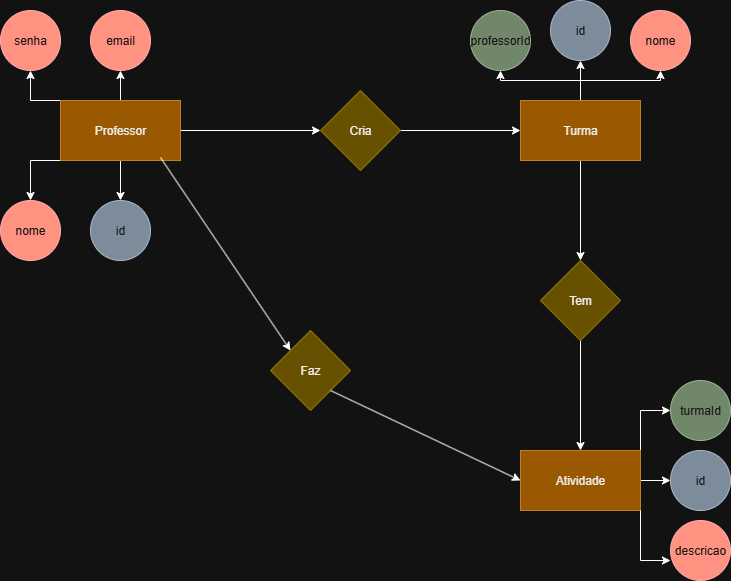

The diagram above was exported from draw.io. Its source (the exported page's mxGraphModel, read from the mxfile embedded in the PNG):
<mxGraphModel dx="2253" dy="743" grid="1" gridSize="10" guides="1" tooltips="1" connect="1" arrows="1" fold="1" page="1" pageScale="1" pageWidth="827" pageHeight="1169" math="0" shadow="0">
  <root>
    <mxCell id="0" />
    <mxCell id="1" parent="0" />
    <mxCell id="mIRaRUHa__H8inY5F6BM-7" value="" style="edgeStyle=orthogonalEdgeStyle;rounded=0;orthogonalLoop=1;jettySize=auto;html=1;" edge="1" parent="1" source="mIRaRUHa__H8inY5F6BM-1" target="mIRaRUHa__H8inY5F6BM-5">
      <mxGeometry relative="1" as="geometry" />
    </mxCell>
    <mxCell id="mIRaRUHa__H8inY5F6BM-8" value="" style="edgeStyle=orthogonalEdgeStyle;rounded=0;orthogonalLoop=1;jettySize=auto;html=1;" edge="1" parent="1" source="mIRaRUHa__H8inY5F6BM-1" target="mIRaRUHa__H8inY5F6BM-2">
      <mxGeometry relative="1" as="geometry" />
    </mxCell>
    <mxCell id="mIRaRUHa__H8inY5F6BM-9" style="edgeStyle=orthogonalEdgeStyle;rounded=0;orthogonalLoop=1;jettySize=auto;html=1;entryX=0.5;entryY=0;entryDx=0;entryDy=0;" edge="1" parent="1" source="mIRaRUHa__H8inY5F6BM-1" target="mIRaRUHa__H8inY5F6BM-4">
      <mxGeometry relative="1" as="geometry">
        <Array as="points">
          <mxPoint x="-130" y="320" />
        </Array>
      </mxGeometry>
    </mxCell>
    <mxCell id="mIRaRUHa__H8inY5F6BM-11" style="edgeStyle=orthogonalEdgeStyle;rounded=0;orthogonalLoop=1;jettySize=auto;html=1;entryX=0.5;entryY=1;entryDx=0;entryDy=0;" edge="1" parent="1" source="mIRaRUHa__H8inY5F6BM-1" target="mIRaRUHa__H8inY5F6BM-6">
      <mxGeometry relative="1" as="geometry">
        <Array as="points">
          <mxPoint x="-130" y="260" />
        </Array>
      </mxGeometry>
    </mxCell>
    <mxCell id="mIRaRUHa__H8inY5F6BM-13" style="edgeStyle=orthogonalEdgeStyle;rounded=0;orthogonalLoop=1;jettySize=auto;html=1;entryX=0;entryY=0.5;entryDx=0;entryDy=0;" edge="1" parent="1" source="mIRaRUHa__H8inY5F6BM-1" target="mIRaRUHa__H8inY5F6BM-12">
      <mxGeometry relative="1" as="geometry" />
    </mxCell>
    <mxCell id="mIRaRUHa__H8inY5F6BM-1" value="Professor" style="rounded=0;whiteSpace=wrap;html=1;fillColor=#f0a30a;fontColor=#000000;strokeColor=#BD7000;" vertex="1" parent="1">
      <mxGeometry x="-100" y="260" width="120" height="60" as="geometry" />
    </mxCell>
    <mxCell id="mIRaRUHa__H8inY5F6BM-2" value="id" style="ellipse;whiteSpace=wrap;html=1;aspect=fixed;fillColor=#647687;fontColor=#ffffff;strokeColor=#314354;" vertex="1" parent="1">
      <mxGeometry x="-70" y="360" width="60" height="60" as="geometry" />
    </mxCell>
    <mxCell id="mIRaRUHa__H8inY5F6BM-4" value="nome" style="ellipse;whiteSpace=wrap;html=1;aspect=fixed;fillColor=#e51400;fontColor=#ffffff;strokeColor=#B20000;" vertex="1" parent="1">
      <mxGeometry x="-160" y="360" width="60" height="60" as="geometry" />
    </mxCell>
    <mxCell id="mIRaRUHa__H8inY5F6BM-5" value="email" style="ellipse;whiteSpace=wrap;html=1;aspect=fixed;fillColor=#e51400;fontColor=#ffffff;strokeColor=#B20000;" vertex="1" parent="1">
      <mxGeometry x="-70" y="170" width="60" height="60" as="geometry" />
    </mxCell>
    <mxCell id="mIRaRUHa__H8inY5F6BM-6" value="senha" style="ellipse;whiteSpace=wrap;html=1;aspect=fixed;fillColor=#e51400;fontColor=#ffffff;strokeColor=#B20000;" vertex="1" parent="1">
      <mxGeometry x="-160" y="170" width="60" height="60" as="geometry" />
    </mxCell>
    <mxCell id="mIRaRUHa__H8inY5F6BM-15" style="edgeStyle=orthogonalEdgeStyle;rounded=0;orthogonalLoop=1;jettySize=auto;html=1;entryX=0;entryY=0.5;entryDx=0;entryDy=0;" edge="1" parent="1" source="mIRaRUHa__H8inY5F6BM-12" target="mIRaRUHa__H8inY5F6BM-14">
      <mxGeometry relative="1" as="geometry" />
    </mxCell>
    <mxCell id="mIRaRUHa__H8inY5F6BM-12" value="Cria" style="rhombus;whiteSpace=wrap;html=1;fillColor=#e3c800;fontColor=#000000;strokeColor=#B09500;" vertex="1" parent="1">
      <mxGeometry x="160" y="250" width="80" height="80" as="geometry" />
    </mxCell>
    <mxCell id="mIRaRUHa__H8inY5F6BM-17" value="" style="edgeStyle=orthogonalEdgeStyle;rounded=0;orthogonalLoop=1;jettySize=auto;html=1;" edge="1" parent="1" source="mIRaRUHa__H8inY5F6BM-14" target="mIRaRUHa__H8inY5F6BM-16">
      <mxGeometry relative="1" as="geometry" />
    </mxCell>
    <mxCell id="mIRaRUHa__H8inY5F6BM-21" style="edgeStyle=orthogonalEdgeStyle;rounded=0;orthogonalLoop=1;jettySize=auto;html=1;entryX=0.5;entryY=1;entryDx=0;entryDy=0;" edge="1" parent="1" source="mIRaRUHa__H8inY5F6BM-14" target="mIRaRUHa__H8inY5F6BM-18">
      <mxGeometry relative="1" as="geometry" />
    </mxCell>
    <mxCell id="mIRaRUHa__H8inY5F6BM-22" style="edgeStyle=orthogonalEdgeStyle;rounded=0;orthogonalLoop=1;jettySize=auto;html=1;entryX=0.5;entryY=1;entryDx=0;entryDy=0;" edge="1" parent="1" source="mIRaRUHa__H8inY5F6BM-14" target="mIRaRUHa__H8inY5F6BM-20">
      <mxGeometry relative="1" as="geometry" />
    </mxCell>
    <mxCell id="mIRaRUHa__H8inY5F6BM-24" style="edgeStyle=orthogonalEdgeStyle;rounded=0;orthogonalLoop=1;jettySize=auto;html=1;entryX=0.5;entryY=0;entryDx=0;entryDy=0;" edge="1" parent="1" source="mIRaRUHa__H8inY5F6BM-14" target="mIRaRUHa__H8inY5F6BM-23">
      <mxGeometry relative="1" as="geometry" />
    </mxCell>
    <mxCell id="mIRaRUHa__H8inY5F6BM-14" value="Turma" style="rounded=0;whiteSpace=wrap;html=1;fillColor=#f0a30a;fontColor=#000000;strokeColor=#BD7000;" vertex="1" parent="1">
      <mxGeometry x="360" y="260" width="120" height="60" as="geometry" />
    </mxCell>
    <mxCell id="mIRaRUHa__H8inY5F6BM-16" value="id" style="ellipse;whiteSpace=wrap;html=1;aspect=fixed;fillColor=#647687;fontColor=#ffffff;strokeColor=#314354;" vertex="1" parent="1">
      <mxGeometry x="390" y="160" width="60" height="60" as="geometry" />
    </mxCell>
    <mxCell id="mIRaRUHa__H8inY5F6BM-18" value="nome" style="ellipse;whiteSpace=wrap;html=1;aspect=fixed;fillColor=#e51400;fontColor=#ffffff;strokeColor=#B20000;" vertex="1" parent="1">
      <mxGeometry x="470" y="170" width="60" height="60" as="geometry" />
    </mxCell>
    <mxCell id="mIRaRUHa__H8inY5F6BM-20" value="professorId" style="ellipse;whiteSpace=wrap;html=1;aspect=fixed;fillColor=#6d8764;fontColor=#ffffff;strokeColor=#3A5431;" vertex="1" parent="1">
      <mxGeometry x="310" y="170" width="60" height="60" as="geometry" />
    </mxCell>
    <mxCell id="mIRaRUHa__H8inY5F6BM-26" style="edgeStyle=orthogonalEdgeStyle;rounded=0;orthogonalLoop=1;jettySize=auto;html=1;entryX=0.5;entryY=0;entryDx=0;entryDy=0;" edge="1" parent="1" source="mIRaRUHa__H8inY5F6BM-23" target="mIRaRUHa__H8inY5F6BM-25">
      <mxGeometry relative="1" as="geometry" />
    </mxCell>
    <mxCell id="mIRaRUHa__H8inY5F6BM-23" value="Tem" style="rhombus;whiteSpace=wrap;html=1;fillColor=#e3c800;fontColor=#000000;strokeColor=#B09500;" vertex="1" parent="1">
      <mxGeometry x="380" y="420" width="80" height="80" as="geometry" />
    </mxCell>
    <mxCell id="mIRaRUHa__H8inY5F6BM-31" value="" style="edgeStyle=orthogonalEdgeStyle;rounded=0;orthogonalLoop=1;jettySize=auto;html=1;" edge="1" parent="1" source="mIRaRUHa__H8inY5F6BM-25" target="mIRaRUHa__H8inY5F6BM-27">
      <mxGeometry relative="1" as="geometry" />
    </mxCell>
    <mxCell id="mIRaRUHa__H8inY5F6BM-32" style="edgeStyle=orthogonalEdgeStyle;rounded=0;orthogonalLoop=1;jettySize=auto;html=1;entryX=0;entryY=0.5;entryDx=0;entryDy=0;" edge="1" parent="1" source="mIRaRUHa__H8inY5F6BM-25" target="mIRaRUHa__H8inY5F6BM-28">
      <mxGeometry relative="1" as="geometry">
        <Array as="points">
          <mxPoint x="480" y="570" />
        </Array>
      </mxGeometry>
    </mxCell>
    <mxCell id="mIRaRUHa__H8inY5F6BM-25" value="Atividade" style="rounded=0;whiteSpace=wrap;html=1;fillColor=#f0a30a;fontColor=#000000;strokeColor=#BD7000;" vertex="1" parent="1">
      <mxGeometry x="360" y="610" width="120" height="60" as="geometry" />
    </mxCell>
    <mxCell id="mIRaRUHa__H8inY5F6BM-27" value="id" style="ellipse;whiteSpace=wrap;html=1;aspect=fixed;fillColor=#647687;fontColor=#ffffff;strokeColor=#314354;" vertex="1" parent="1">
      <mxGeometry x="510" y="610" width="60" height="60" as="geometry" />
    </mxCell>
    <mxCell id="mIRaRUHa__H8inY5F6BM-28" value="turmaId" style="ellipse;whiteSpace=wrap;html=1;aspect=fixed;fillColor=#6d8764;fontColor=#ffffff;strokeColor=#3A5431;" vertex="1" parent="1">
      <mxGeometry x="510" y="540" width="60" height="60" as="geometry" />
    </mxCell>
    <mxCell id="mIRaRUHa__H8inY5F6BM-30" value="descricao" style="ellipse;whiteSpace=wrap;html=1;aspect=fixed;fillColor=#e51400;fontColor=#ffffff;strokeColor=#B20000;" vertex="1" parent="1">
      <mxGeometry x="510" y="680" width="60" height="60" as="geometry" />
    </mxCell>
    <mxCell id="mIRaRUHa__H8inY5F6BM-33" style="edgeStyle=orthogonalEdgeStyle;rounded=0;orthogonalLoop=1;jettySize=auto;html=1;entryX=0;entryY=0.667;entryDx=0;entryDy=0;entryPerimeter=0;" edge="1" parent="1" source="mIRaRUHa__H8inY5F6BM-25" target="mIRaRUHa__H8inY5F6BM-30">
      <mxGeometry relative="1" as="geometry">
        <Array as="points">
          <mxPoint x="480" y="720" />
        </Array>
      </mxGeometry>
    </mxCell>
    <mxCell id="mIRaRUHa__H8inY5F6BM-34" value="Faz" style="rhombus;whiteSpace=wrap;html=1;fillColor=#e3c800;fontColor=#000000;strokeColor=#B09500;" vertex="1" parent="1">
      <mxGeometry x="110" y="490" width="80" height="80" as="geometry" />
    </mxCell>
    <mxCell id="mIRaRUHa__H8inY5F6BM-35" value="" style="endArrow=classic;html=1;rounded=0;exitX=0.833;exitY=0.95;exitDx=0;exitDy=0;exitPerimeter=0;entryX=0;entryY=0;entryDx=0;entryDy=0;" edge="1" parent="1" source="mIRaRUHa__H8inY5F6BM-1" target="mIRaRUHa__H8inY5F6BM-34">
      <mxGeometry width="50" height="50" relative="1" as="geometry">
        <mxPoint x="160" y="490" as="sourcePoint" />
        <mxPoint x="210" y="440" as="targetPoint" />
      </mxGeometry>
    </mxCell>
    <mxCell id="mIRaRUHa__H8inY5F6BM-36" value="" style="endArrow=classic;html=1;rounded=0;exitX=1;exitY=1;exitDx=0;exitDy=0;entryX=0;entryY=0.5;entryDx=0;entryDy=0;" edge="1" parent="1" source="mIRaRUHa__H8inY5F6BM-34" target="mIRaRUHa__H8inY5F6BM-25">
      <mxGeometry width="50" height="50" relative="1" as="geometry">
        <mxPoint x="50" y="390" as="sourcePoint" />
        <mxPoint x="180" y="583" as="targetPoint" />
      </mxGeometry>
    </mxCell>
  </root>
</mxGraphModel>